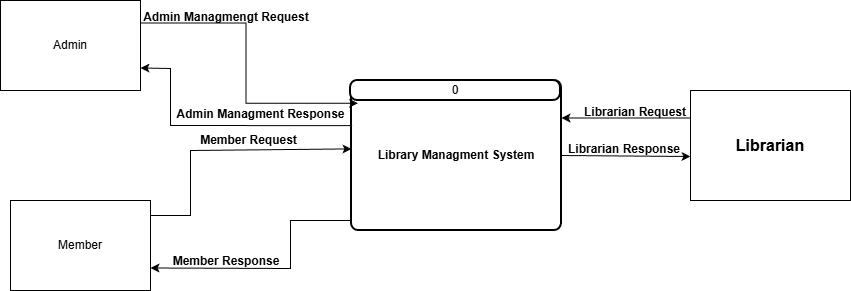

The diagram above was exported from draw.io. Its source (the exported page's mxGraphModel, read from the mxfile embedded in the PNG):
<mxGraphModel dx="1042" dy="527" grid="1" gridSize="10" guides="1" tooltips="1" connect="1" arrows="1" fold="1" page="1" pageScale="1" pageWidth="850" pageHeight="1100" math="0" shadow="0">
  <root>
    <mxCell id="0" />
    <mxCell id="1" parent="0" />
    <mxCell id="TW3O0Hdq7TrDYnvA5sRK-4" parent="1" style="rounded=1;whiteSpace=wrap;html=1;absoluteArcSize=1;arcSize=14;strokeWidth=2;" value="&lt;b&gt;Library Managment System&lt;/b&gt;" vertex="1">
      <mxGeometry height="150" width="210" x="351" y="520" as="geometry" />
    </mxCell>
    <mxCell id="TW3O0Hdq7TrDYnvA5sRK-6" parent="1" style="html=1;dashed=0;whiteSpace=wrap;" value="Admin" vertex="1">
      <mxGeometry height="90" width="140" y="440" as="geometry" />
    </mxCell>
    <mxCell id="TW3O0Hdq7TrDYnvA5sRK-8" parent="1" style="rounded=1;whiteSpace=wrap;html=1;absoluteArcSize=1;arcSize=14;strokeWidth=2;" value="0" vertex="1">
      <mxGeometry height="20" width="210" x="350" y="520" as="geometry" />
    </mxCell>
    <mxCell id="TW3O0Hdq7TrDYnvA5sRK-9" parent="1" style="html=1;dashed=0;whiteSpace=wrap;" value="Member" vertex="1">
      <mxGeometry height="90" width="140" x="10" y="640" as="geometry" />
    </mxCell>
    <mxCell id="TW3O0Hdq7TrDYnvA5sRK-30" edge="1" parent="1" source="TW3O0Hdq7TrDYnvA5sRK-10" style="edgeStyle=orthogonalEdgeStyle;rounded=0;orthogonalLoop=1;jettySize=auto;html=1;exitX=0;exitY=0.25;exitDx=0;exitDy=0;entryX=1;entryY=0.25;entryDx=0;entryDy=0;" target="TW3O0Hdq7TrDYnvA5sRK-4">
      <mxGeometry relative="1" as="geometry" />
    </mxCell>
    <mxCell id="TW3O0Hdq7TrDYnvA5sRK-10" parent="1" style="html=1;dashed=0;whiteSpace=wrap;" value="&lt;b&gt;&lt;font style=&quot;font-size: 16px;&quot;&gt;Librarian&lt;/font&gt;&lt;/b&gt;" vertex="1">
      <mxGeometry height="110" width="160" x="690" y="530" as="geometry" />
    </mxCell>
    <mxCell id="TW3O0Hdq7TrDYnvA5sRK-12" edge="1" parent="1" source="TW3O0Hdq7TrDYnvA5sRK-4" style="endArrow=classic;html=1;rounded=0;exitX=0.003;exitY=0.301;exitDx=0;exitDy=0;exitPerimeter=0;entryX=1;entryY=0.75;entryDx=0;entryDy=0;" target="TW3O0Hdq7TrDYnvA5sRK-6" value="">
      <mxGeometry height="50" relative="1" width="50" as="geometry">
        <Array as="points">
          <mxPoint x="170" y="565" />
          <mxPoint x="170" y="508" />
        </Array>
        <mxPoint x="330.84" y="565.5600000000001" as="sourcePoint" />
        <mxPoint x="150.00000000000009" y="564.4499999999999" as="targetPoint" />
      </mxGeometry>
    </mxCell>
    <mxCell id="TW3O0Hdq7TrDYnvA5sRK-14" connectable="0" parent="TW3O0Hdq7TrDYnvA5sRK-12" style="edgeLabel;html=1;align=center;verticalAlign=middle;resizable=0;points=[];" value="&lt;b&gt;&lt;font style=&quot;font-size: 12px;&quot;&gt;Admin Managment Response&lt;/font&gt;&lt;/b&gt;" vertex="1">
      <mxGeometry relative="1" x="0.3917" y="-3" as="geometry">
        <mxPoint x="86" y="-6" as="offset" />
      </mxGeometry>
    </mxCell>
    <mxCell id="TW3O0Hdq7TrDYnvA5sRK-15" edge="1" parent="1" source="TW3O0Hdq7TrDYnvA5sRK-6" style="edgeStyle=orthogonalEdgeStyle;rounded=0;orthogonalLoop=1;jettySize=auto;html=1;exitX=1;exitY=0.25;exitDx=0;exitDy=0;entryX=0.031;entryY=0.152;entryDx=0;entryDy=0;entryPerimeter=0;" target="TW3O0Hdq7TrDYnvA5sRK-4">
      <mxGeometry relative="1" as="geometry" />
    </mxCell>
    <mxCell id="TW3O0Hdq7TrDYnvA5sRK-16" parent="1" style="text;html=1;whiteSpace=wrap;strokeColor=none;fillColor=none;align=center;verticalAlign=middle;rounded=0;" value="&lt;b&gt;Admin Managmengt Request&lt;/b&gt;" vertex="1">
      <mxGeometry height="30" width="190" x="131" y="442" as="geometry" />
    </mxCell>
    <mxCell id="TW3O0Hdq7TrDYnvA5sRK-17" edge="1" parent="1" style="endArrow=classic;html=1;rounded=0;entryX=0;entryY=0.456;entryDx=0;entryDy=0;entryPerimeter=0;" target="TW3O0Hdq7TrDYnvA5sRK-4" value="">
      <mxGeometry height="50" relative="1" width="50" as="geometry">
        <Array as="points">
          <mxPoint x="190" y="655" />
          <mxPoint x="190" y="590" />
        </Array>
        <mxPoint x="150" y="655" as="sourcePoint" />
        <mxPoint x="340" y="590" as="targetPoint" />
      </mxGeometry>
    </mxCell>
    <mxCell id="TW3O0Hdq7TrDYnvA5sRK-18" connectable="0" parent="TW3O0Hdq7TrDYnvA5sRK-17" style="edgeLabel;html=1;align=center;verticalAlign=middle;resizable=0;points=[];" value="&lt;font style=&quot;font-size: 12px;&quot;&gt;&lt;b&gt;Member Request&lt;/b&gt;&lt;/font&gt;" vertex="1">
      <mxGeometry relative="1" x="0.2484" y="-2" as="geometry">
        <mxPoint x="-4" y="-12" as="offset" />
      </mxGeometry>
    </mxCell>
    <mxCell id="TW3O0Hdq7TrDYnvA5sRK-21" parent="1" style="text;html=1;whiteSpace=wrap;strokeColor=none;fillColor=none;align=center;verticalAlign=middle;rounded=0;" value="&lt;b&gt;Member Response&lt;/b&gt;" vertex="1">
      <mxGeometry height="30" width="130" x="161" y="686" as="geometry" />
    </mxCell>
    <mxCell id="TW3O0Hdq7TrDYnvA5sRK-26" edge="1" parent="1" source="TW3O0Hdq7TrDYnvA5sRK-4" style="endArrow=classic;html=1;rounded=0;entryX=1;entryY=0.75;entryDx=0;entryDy=0;exitX=0;exitY=0.933;exitDx=0;exitDy=0;exitPerimeter=0;" target="TW3O0Hdq7TrDYnvA5sRK-9" value="">
      <mxGeometry height="50" relative="1" width="50" as="geometry">
        <Array as="points">
          <mxPoint x="290" y="660" />
          <mxPoint x="290" y="708" />
        </Array>
        <mxPoint x="339" y="660" as="sourcePoint" />
        <mxPoint x="450" y="650" as="targetPoint" />
      </mxGeometry>
    </mxCell>
    <mxCell id="TW3O0Hdq7TrDYnvA5sRK-31" parent="1" style="text;html=1;whiteSpace=wrap;strokeColor=none;fillColor=none;align=center;verticalAlign=middle;rounded=0;" value="&lt;b&gt;Librarian Request&lt;/b&gt;" vertex="1">
      <mxGeometry height="30" width="110" x="580" y="537" as="geometry" />
    </mxCell>
    <mxCell id="TW3O0Hdq7TrDYnvA5sRK-32" edge="1" parent="1" source="TW3O0Hdq7TrDYnvA5sRK-4" style="endArrow=classic;html=1;rounded=0;exitX=1;exitY=0.5;exitDx=0;exitDy=0;" value="">
      <mxGeometry height="50" relative="1" width="50" as="geometry">
        <mxPoint x="400" y="700" as="sourcePoint" />
        <mxPoint x="690" y="596" as="targetPoint" />
      </mxGeometry>
    </mxCell>
    <mxCell id="TW3O0Hdq7TrDYnvA5sRK-33" parent="1" style="text;html=1;whiteSpace=wrap;strokeColor=none;fillColor=none;align=center;verticalAlign=middle;rounded=0;" value="&lt;b&gt;Librarian Response&lt;/b&gt;" vertex="1">
      <mxGeometry height="30" width="120" x="564" y="574" as="geometry" />
    </mxCell>
  </root>
</mxGraphModel>